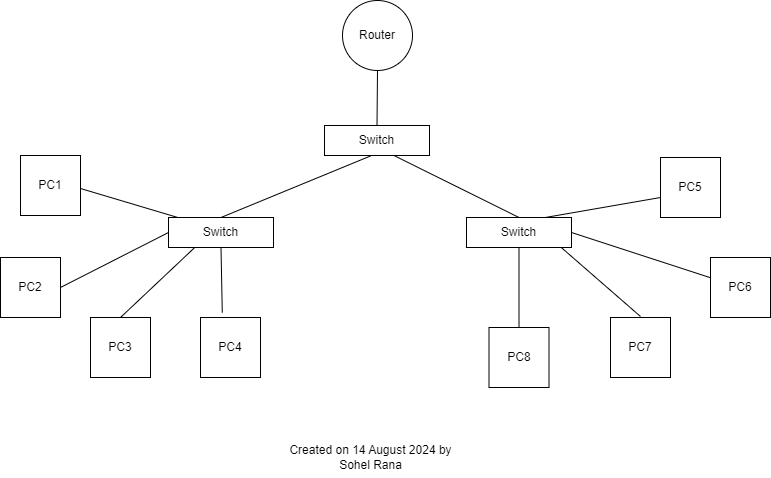

The diagram above was exported from draw.io. Its source (the exported page's mxGraphModel, read from the mxfile embedded in the PNG):
<mxGraphModel dx="1222" dy="646" grid="1" gridSize="10" guides="1" tooltips="1" connect="1" arrows="1" fold="1" page="1" pageScale="1" pageWidth="850" pageHeight="1100" math="0" shadow="0">
  <root>
    <mxCell id="0" />
    <mxCell id="1" parent="0" />
    <mxCell id="ODy3n680bHS0tX1lZsI_-1" value="Switch" style="rounded=0;whiteSpace=wrap;html=1;" vertex="1" parent="1">
      <mxGeometry x="208" y="230" width="105" height="30" as="geometry" />
    </mxCell>
    <mxCell id="ODy3n680bHS0tX1lZsI_-2" value="Router" style="ellipse;whiteSpace=wrap;html=1;aspect=fixed;" vertex="1" parent="1">
      <mxGeometry x="382" y="13" width="70" height="70" as="geometry" />
    </mxCell>
    <mxCell id="ODy3n680bHS0tX1lZsI_-3" value="PC1" style="whiteSpace=wrap;html=1;aspect=fixed;" vertex="1" parent="1">
      <mxGeometry x="60" y="168" width="60" height="60" as="geometry" />
    </mxCell>
    <mxCell id="ODy3n680bHS0tX1lZsI_-4" value="PC2" style="whiteSpace=wrap;html=1;aspect=fixed;" vertex="1" parent="1">
      <mxGeometry x="40" y="270" width="60" height="60" as="geometry" />
    </mxCell>
    <mxCell id="ODy3n680bHS0tX1lZsI_-5" value="PC3" style="whiteSpace=wrap;html=1;aspect=fixed;" vertex="1" parent="1">
      <mxGeometry x="130" y="330" width="60" height="60" as="geometry" />
    </mxCell>
    <mxCell id="ODy3n680bHS0tX1lZsI_-6" value="PC4" style="whiteSpace=wrap;html=1;aspect=fixed;" vertex="1" parent="1">
      <mxGeometry x="240" y="330" width="60" height="60" as="geometry" />
    </mxCell>
    <mxCell id="ODy3n680bHS0tX1lZsI_-12" value="Created on 14 August 2024 by&lt;div&gt;Sohel Rana&lt;/div&gt;" style="text;html=1;align=center;verticalAlign=middle;resizable=0;points=[];autosize=1;strokeColor=none;fillColor=none;" vertex="1" parent="1">
      <mxGeometry x="315" y="450" width="190" height="40" as="geometry" />
    </mxCell>
    <mxCell id="ODy3n680bHS0tX1lZsI_-13" value="Switch" style="rounded=0;whiteSpace=wrap;html=1;" vertex="1" parent="1">
      <mxGeometry x="506" y="230" width="105" height="30" as="geometry" />
    </mxCell>
    <mxCell id="ODy3n680bHS0tX1lZsI_-14" value="Switch" style="rounded=0;whiteSpace=wrap;html=1;" vertex="1" parent="1">
      <mxGeometry x="364" y="138" width="105" height="30" as="geometry" />
    </mxCell>
    <mxCell id="ODy3n680bHS0tX1lZsI_-16" value="PC5" style="whiteSpace=wrap;html=1;aspect=fixed;" vertex="1" parent="1">
      <mxGeometry x="700" y="170" width="60" height="60" as="geometry" />
    </mxCell>
    <mxCell id="ODy3n680bHS0tX1lZsI_-17" value="PC6" style="whiteSpace=wrap;html=1;aspect=fixed;" vertex="1" parent="1">
      <mxGeometry x="750" y="270" width="60" height="60" as="geometry" />
    </mxCell>
    <mxCell id="ODy3n680bHS0tX1lZsI_-18" value="PC7" style="whiteSpace=wrap;html=1;aspect=fixed;" vertex="1" parent="1">
      <mxGeometry x="650" y="330" width="60" height="60" as="geometry" />
    </mxCell>
    <mxCell id="ODy3n680bHS0tX1lZsI_-19" value="PC8" style="whiteSpace=wrap;html=1;aspect=fixed;" vertex="1" parent="1">
      <mxGeometry x="528.5" y="340" width="60" height="60" as="geometry" />
    </mxCell>
    <mxCell id="ODy3n680bHS0tX1lZsI_-20" value="" style="endArrow=none;html=1;rounded=0;exitX=1;exitY=0.5;exitDx=0;exitDy=0;entryX=0.082;entryY=-0.107;entryDx=0;entryDy=0;entryPerimeter=0;" edge="1" parent="1">
      <mxGeometry width="50" height="50" relative="1" as="geometry">
        <mxPoint x="120" y="201" as="sourcePoint" />
        <mxPoint x="216.61" y="229.78999999999996" as="targetPoint" />
      </mxGeometry>
    </mxCell>
    <mxCell id="ODy3n680bHS0tX1lZsI_-22" value="" style="endArrow=none;html=1;rounded=0;exitX=1;exitY=0.5;exitDx=0;exitDy=0;entryX=0;entryY=0.5;entryDx=0;entryDy=0;" edge="1" parent="1" source="ODy3n680bHS0tX1lZsI_-4" target="ODy3n680bHS0tX1lZsI_-1">
      <mxGeometry width="50" height="50" relative="1" as="geometry">
        <mxPoint x="200" y="300" as="sourcePoint" />
        <mxPoint x="250" y="250" as="targetPoint" />
      </mxGeometry>
    </mxCell>
    <mxCell id="ODy3n680bHS0tX1lZsI_-23" value="" style="endArrow=none;html=1;rounded=0;exitX=0.5;exitY=0;exitDx=0;exitDy=0;entryX=0.25;entryY=1;entryDx=0;entryDy=0;" edge="1" parent="1" source="ODy3n680bHS0tX1lZsI_-5" target="ODy3n680bHS0tX1lZsI_-1">
      <mxGeometry width="50" height="50" relative="1" as="geometry">
        <mxPoint x="200" y="300" as="sourcePoint" />
        <mxPoint x="250" y="250" as="targetPoint" />
      </mxGeometry>
    </mxCell>
    <mxCell id="ODy3n680bHS0tX1lZsI_-24" value="" style="endArrow=none;html=1;rounded=0;exitX=0.363;exitY=-0.08;exitDx=0;exitDy=0;exitPerimeter=0;entryX=0.5;entryY=1;entryDx=0;entryDy=0;" edge="1" parent="1" source="ODy3n680bHS0tX1lZsI_-6" target="ODy3n680bHS0tX1lZsI_-1">
      <mxGeometry width="50" height="50" relative="1" as="geometry">
        <mxPoint x="200" y="300" as="sourcePoint" />
        <mxPoint x="250" y="250" as="targetPoint" />
      </mxGeometry>
    </mxCell>
    <mxCell id="ODy3n680bHS0tX1lZsI_-25" value="" style="endArrow=none;html=1;rounded=0;exitX=0.75;exitY=0;exitDx=0;exitDy=0;" edge="1" parent="1" source="ODy3n680bHS0tX1lZsI_-13">
      <mxGeometry width="50" height="50" relative="1" as="geometry">
        <mxPoint x="650" y="260" as="sourcePoint" />
        <mxPoint x="700" y="210" as="targetPoint" />
      </mxGeometry>
    </mxCell>
    <mxCell id="ODy3n680bHS0tX1lZsI_-26" value="" style="endArrow=none;html=1;rounded=0;exitX=1;exitY=0.5;exitDx=0;exitDy=0;" edge="1" parent="1" source="ODy3n680bHS0tX1lZsI_-13" target="ODy3n680bHS0tX1lZsI_-17">
      <mxGeometry width="50" height="50" relative="1" as="geometry">
        <mxPoint x="650" y="260" as="sourcePoint" />
        <mxPoint x="700" y="210" as="targetPoint" />
      </mxGeometry>
    </mxCell>
    <mxCell id="ODy3n680bHS0tX1lZsI_-27" value="" style="endArrow=none;html=1;rounded=0;entryX=0.909;entryY=1.053;entryDx=0;entryDy=0;entryPerimeter=0;exitX=0.5;exitY=0;exitDx=0;exitDy=0;" edge="1" parent="1">
      <mxGeometry width="50" height="50" relative="1" as="geometry">
        <mxPoint x="680" y="329" as="sourcePoint" />
        <mxPoint x="601.4450000000002" y="260.5899999999999" as="targetPoint" />
      </mxGeometry>
    </mxCell>
    <mxCell id="ODy3n680bHS0tX1lZsI_-28" value="" style="endArrow=none;html=1;rounded=0;exitX=0.5;exitY=0;exitDx=0;exitDy=0;entryX=0.5;entryY=1;entryDx=0;entryDy=0;" edge="1" parent="1" source="ODy3n680bHS0tX1lZsI_-19" target="ODy3n680bHS0tX1lZsI_-13">
      <mxGeometry width="50" height="50" relative="1" as="geometry">
        <mxPoint x="650" y="260" as="sourcePoint" />
        <mxPoint x="700" y="210" as="targetPoint" />
      </mxGeometry>
    </mxCell>
    <mxCell id="ODy3n680bHS0tX1lZsI_-29" value="" style="endArrow=none;html=1;rounded=0;exitX=0.5;exitY=0;exitDx=0;exitDy=0;entryX=0.44;entryY=1.013;entryDx=0;entryDy=0;entryPerimeter=0;" edge="1" parent="1" source="ODy3n680bHS0tX1lZsI_-1" target="ODy3n680bHS0tX1lZsI_-14">
      <mxGeometry width="50" height="50" relative="1" as="geometry">
        <mxPoint x="420" y="220" as="sourcePoint" />
        <mxPoint x="470" y="170" as="targetPoint" />
      </mxGeometry>
    </mxCell>
    <mxCell id="ODy3n680bHS0tX1lZsI_-30" value="" style="endArrow=none;html=1;rounded=0;exitX=0.5;exitY=0;exitDx=0;exitDy=0;entryX=0.669;entryY=1.013;entryDx=0;entryDy=0;entryPerimeter=0;" edge="1" parent="1" source="ODy3n680bHS0tX1lZsI_-13" target="ODy3n680bHS0tX1lZsI_-14">
      <mxGeometry width="50" height="50" relative="1" as="geometry">
        <mxPoint x="420" y="220" as="sourcePoint" />
        <mxPoint x="470" y="170" as="targetPoint" />
      </mxGeometry>
    </mxCell>
    <mxCell id="ODy3n680bHS0tX1lZsI_-31" value="" style="endArrow=none;html=1;rounded=0;exitX=0.5;exitY=0;exitDx=0;exitDy=0;entryX=0.5;entryY=1;entryDx=0;entryDy=0;" edge="1" parent="1" source="ODy3n680bHS0tX1lZsI_-14" target="ODy3n680bHS0tX1lZsI_-2">
      <mxGeometry width="50" height="50" relative="1" as="geometry">
        <mxPoint x="420" y="110" as="sourcePoint" />
        <mxPoint x="470" y="60" as="targetPoint" />
      </mxGeometry>
    </mxCell>
  </root>
</mxGraphModel>